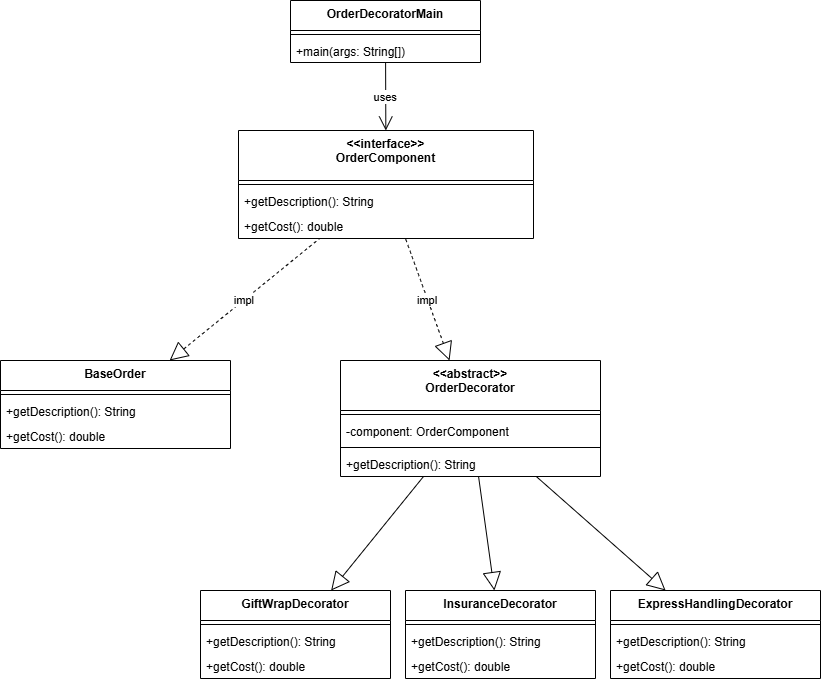

The diagram above was exported from draw.io. Its source (the exported page's mxGraphModel, read from the mxfile embedded in the PNG):
<mxGraphModel dx="1226" dy="736" grid="1" gridSize="10" guides="1" tooltips="1" connect="1" arrows="1" fold="1" page="1" pageScale="1" pageWidth="850" pageHeight="1100" math="0" shadow="0">
  <root>
    <mxCell id="0" />
    <mxCell id="1" parent="0" />
    <mxCell id="p3-main" parent="1" style="swimlane;fontStyle=1;align=center;verticalAlign=top;childLayout=stackLayout;horizontal=1;startSize=30;horizontalStack=0;resizeParent=1;resizeParentMax=0;resizeLast=0;collapsible=0;marginBottom=0;" value="OrderDecoratorMain" vertex="1">
      <mxGeometry height="62" width="190" x="305" y="20" as="geometry" />
    </mxCell>
    <mxCell id="p3-main-s" parent="p3-main" style="line;strokeWidth=1;fillColor=none;align=left;verticalAlign=middle;spacingTop=-1;spacingLeft=3;spacingRight=3;rotatable=0;labelPosition=right;points=[];portConstraint=eastwest;strokeColor=inherit;" vertex="1">
      <mxGeometry height="8" width="190" y="30" as="geometry" />
    </mxCell>
    <mxCell id="p3-main-m" parent="p3-main" style="text;strokeColor=none;fillColor=none;align=left;verticalAlign=top;spacingLeft=4;spacingRight=4;overflow=hidden;rotatable=0;points=[[0,0.5],[1,0.5]];portConstraint=eastwest;" value="+main(args: String[])" vertex="1">
      <mxGeometry height="24" width="190" y="38" as="geometry" />
    </mxCell>
    <mxCell id="p3-intf" parent="1" style="swimlane;fontStyle=1;align=center;verticalAlign=top;childLayout=stackLayout;horizontal=1;startSize=50;horizontalStack=0;resizeParent=1;resizeParentMax=0;resizeLast=0;collapsible=0;marginBottom=0;" value="&lt;&lt;interface&gt;&gt;&#10;OrderComponent" vertex="1">
      <mxGeometry height="108" width="295" x="253" y="150" as="geometry" />
    </mxCell>
    <mxCell id="p3-intf-s" parent="p3-intf" style="line;strokeWidth=1;fillColor=none;align=left;verticalAlign=middle;spacingTop=-1;spacingLeft=3;spacingRight=3;rotatable=0;labelPosition=right;points=[];portConstraint=eastwest;strokeColor=inherit;" vertex="1">
      <mxGeometry height="8" width="295" y="50" as="geometry" />
    </mxCell>
    <mxCell id="p3-intf-m1" parent="p3-intf" style="text;strokeColor=none;fillColor=none;align=left;verticalAlign=top;spacingLeft=4;spacingRight=4;overflow=hidden;rotatable=0;points=[[0,0.5],[1,0.5]];portConstraint=eastwest;" value="+getDescription(): String" vertex="1">
      <mxGeometry height="25" width="295" y="58" as="geometry" />
    </mxCell>
    <mxCell id="p3-intf-m2" parent="p3-intf" style="text;strokeColor=none;fillColor=none;align=left;verticalAlign=top;spacingLeft=4;spacingRight=4;overflow=hidden;rotatable=0;points=[[0,0.5],[1,0.5]];portConstraint=eastwest;" value="+getCost(): double" vertex="1">
      <mxGeometry height="25" width="295" y="83" as="geometry" />
    </mxCell>
    <mxCell id="p3-base" parent="1" style="swimlane;fontStyle=1;align=center;verticalAlign=top;childLayout=stackLayout;horizontal=1;startSize=30;horizontalStack=0;resizeParent=1;resizeParentMax=0;resizeLast=0;collapsible=0;marginBottom=0;" value="BaseOrder" vertex="1">
      <mxGeometry height="88" width="230" x="15" y="380" as="geometry" />
    </mxCell>
    <mxCell id="p3-base-s" parent="p3-base" style="line;strokeWidth=1;fillColor=none;align=left;verticalAlign=middle;spacingTop=-1;spacingLeft=3;spacingRight=3;rotatable=0;labelPosition=right;points=[];portConstraint=eastwest;strokeColor=inherit;" vertex="1">
      <mxGeometry height="8" width="230" y="30" as="geometry" />
    </mxCell>
    <mxCell id="p3-base-m1" parent="p3-base" style="text;strokeColor=none;fillColor=none;align=left;verticalAlign=top;spacingLeft=4;spacingRight=4;overflow=hidden;rotatable=0;points=[[0,0.5],[1,0.5]];portConstraint=eastwest;" value="+getDescription(): String" vertex="1">
      <mxGeometry height="25" width="230" y="38" as="geometry" />
    </mxCell>
    <mxCell id="p3-base-m2" parent="p3-base" style="text;strokeColor=none;fillColor=none;align=left;verticalAlign=top;spacingLeft=4;spacingRight=4;overflow=hidden;rotatable=0;points=[[0,0.5],[1,0.5]];portConstraint=eastwest;" value="+getCost(): double" vertex="1">
      <mxGeometry height="25" width="230" y="63" as="geometry" />
    </mxCell>
    <mxCell id="p3-dec" parent="1" style="swimlane;fontStyle=1;align=center;verticalAlign=top;childLayout=stackLayout;horizontal=1;startSize=50;horizontalStack=0;resizeParent=1;resizeParentMax=0;resizeLast=0;collapsible=0;marginBottom=0;" value="&lt;&lt;abstract&gt;&gt;&#10;OrderDecorator" vertex="1">
      <mxGeometry height="116" width="260" x="355" y="380" as="geometry" />
    </mxCell>
    <mxCell id="p3-dec-s" parent="p3-dec" style="line;strokeWidth=1;fillColor=none;align=left;verticalAlign=middle;spacingTop=-1;spacingLeft=3;spacingRight=3;rotatable=0;labelPosition=right;points=[];portConstraint=eastwest;strokeColor=inherit;" vertex="1">
      <mxGeometry height="8" width="260" y="50" as="geometry" />
    </mxCell>
    <mxCell id="p3-dec-a" parent="p3-dec" style="text;strokeColor=none;fillColor=none;align=left;verticalAlign=top;spacingLeft=4;spacingRight=4;overflow=hidden;rotatable=0;points=[[0,0.5],[1,0.5]];portConstraint=eastwest;" value="-component: OrderComponent" vertex="1">
      <mxGeometry height="25" width="260" y="58" as="geometry" />
    </mxCell>
    <mxCell id="p3-dec-s2" parent="p3-dec" style="line;strokeWidth=1;fillColor=none;align=left;verticalAlign=middle;spacingTop=-1;spacingLeft=3;spacingRight=3;rotatable=0;labelPosition=right;points=[];portConstraint=eastwest;strokeColor=inherit;" vertex="1">
      <mxGeometry height="8" width="260" y="83" as="geometry" />
    </mxCell>
    <mxCell id="p3-dec-m" parent="p3-dec" style="text;strokeColor=none;fillColor=none;align=left;verticalAlign=top;spacingLeft=4;spacingRight=4;overflow=hidden;rotatable=0;points=[[0,0.5],[1,0.5]];portConstraint=eastwest;" value="+getDescription(): String" vertex="1">
      <mxGeometry height="25" width="260" y="91" as="geometry" />
    </mxCell>
    <mxCell id="p3-gift" parent="1" style="swimlane;fontStyle=1;align=center;verticalAlign=top;childLayout=stackLayout;horizontal=1;startSize=30;horizontalStack=0;resizeParent=1;resizeParentMax=0;resizeLast=0;collapsible=0;marginBottom=0;" value="GiftWrapDecorator" vertex="1">
      <mxGeometry height="88" width="190" x="215" y="610" as="geometry" />
    </mxCell>
    <mxCell id="p3-gift-s" parent="p3-gift" style="line;strokeWidth=1;fillColor=none;align=left;verticalAlign=middle;spacingTop=-1;spacingLeft=3;spacingRight=3;rotatable=0;labelPosition=right;points=[];portConstraint=eastwest;strokeColor=inherit;" vertex="1">
      <mxGeometry height="8" width="190" y="30" as="geometry" />
    </mxCell>
    <mxCell id="p3-gift-m1" parent="p3-gift" style="text;strokeColor=none;fillColor=none;align=left;verticalAlign=top;spacingLeft=4;spacingRight=4;overflow=hidden;rotatable=0;points=[[0,0.5],[1,0.5]];portConstraint=eastwest;" value="+getDescription(): String" vertex="1">
      <mxGeometry height="25" width="190" y="38" as="geometry" />
    </mxCell>
    <mxCell id="p3-gift-m2" parent="p3-gift" style="text;strokeColor=none;fillColor=none;align=left;verticalAlign=top;spacingLeft=4;spacingRight=4;overflow=hidden;rotatable=0;points=[[0,0.5],[1,0.5]];portConstraint=eastwest;" value="+getCost(): double" vertex="1">
      <mxGeometry height="25" width="190" y="63" as="geometry" />
    </mxCell>
    <mxCell id="p3-ins" parent="1" style="swimlane;fontStyle=1;align=center;verticalAlign=top;childLayout=stackLayout;horizontal=1;startSize=30;horizontalStack=0;resizeParent=1;resizeParentMax=0;resizeLast=0;collapsible=0;marginBottom=0;" value="InsuranceDecorator" vertex="1">
      <mxGeometry height="88" width="190" x="420" y="610" as="geometry" />
    </mxCell>
    <mxCell id="p3-ins-s" parent="p3-ins" style="line;strokeWidth=1;fillColor=none;align=left;verticalAlign=middle;spacingTop=-1;spacingLeft=3;spacingRight=3;rotatable=0;labelPosition=right;points=[];portConstraint=eastwest;strokeColor=inherit;" vertex="1">
      <mxGeometry height="8" width="190" y="30" as="geometry" />
    </mxCell>
    <mxCell id="p3-ins-m1" parent="p3-ins" style="text;strokeColor=none;fillColor=none;align=left;verticalAlign=top;spacingLeft=4;spacingRight=4;overflow=hidden;rotatable=0;points=[[0,0.5],[1,0.5]];portConstraint=eastwest;" value="+getDescription(): String" vertex="1">
      <mxGeometry height="25" width="190" y="38" as="geometry" />
    </mxCell>
    <mxCell id="p3-ins-m2" parent="p3-ins" style="text;strokeColor=none;fillColor=none;align=left;verticalAlign=top;spacingLeft=4;spacingRight=4;overflow=hidden;rotatable=0;points=[[0,0.5],[1,0.5]];portConstraint=eastwest;" value="+getCost(): double" vertex="1">
      <mxGeometry height="25" width="190" y="63" as="geometry" />
    </mxCell>
    <mxCell id="p3-xpr" parent="1" style="swimlane;fontStyle=1;align=center;verticalAlign=top;childLayout=stackLayout;horizontal=1;startSize=30;horizontalStack=0;resizeParent=1;resizeParentMax=0;resizeLast=0;collapsible=0;marginBottom=0;" value="ExpressHandlingDecorator" vertex="1">
      <mxGeometry height="88" width="210" x="625" y="610" as="geometry" />
    </mxCell>
    <mxCell id="p3-xpr-s" parent="p3-xpr" style="line;strokeWidth=1;fillColor=none;align=left;verticalAlign=middle;spacingTop=-1;spacingLeft=3;spacingRight=3;rotatable=0;labelPosition=right;points=[];portConstraint=eastwest;strokeColor=inherit;" vertex="1">
      <mxGeometry height="8" width="210" y="30" as="geometry" />
    </mxCell>
    <mxCell id="p3-xpr-m1" parent="p3-xpr" style="text;strokeColor=none;fillColor=none;align=left;verticalAlign=top;spacingLeft=4;spacingRight=4;overflow=hidden;rotatable=0;points=[[0,0.5],[1,0.5]];portConstraint=eastwest;" value="+getDescription(): String" vertex="1">
      <mxGeometry height="25" width="210" y="38" as="geometry" />
    </mxCell>
    <mxCell id="p3-xpr-m2" parent="p3-xpr" style="text;strokeColor=none;fillColor=none;align=left;verticalAlign=top;spacingLeft=4;spacingRight=4;overflow=hidden;rotatable=0;points=[[0,0.5],[1,0.5]];portConstraint=eastwest;" value="+getCost(): double" vertex="1">
      <mxGeometry height="25" width="210" y="63" as="geometry" />
    </mxCell>
    <mxCell id="p3-e1" edge="1" parent="1" source="p3-main" style="curved=1;startArrow=none;endArrow=open;endSize=12;rounded=0;" target="p3-intf" value="uses">
      <mxGeometry relative="1" as="geometry" />
    </mxCell>
    <mxCell id="p3-e2" edge="1" parent="1" source="p3-base" style="curved=1;dashed=1;startArrow=block;startSize=16;startFill=0;endArrow=none;rounded=0;" target="p3-intf" value="impl">
      <mxGeometry relative="1" as="geometry" />
    </mxCell>
    <mxCell id="p3-e3" edge="1" parent="1" source="p3-dec" style="curved=1;dashed=1;startArrow=block;startSize=16;startFill=0;endArrow=none;rounded=0;" target="p3-intf" value="impl">
      <mxGeometry relative="1" as="geometry" />
    </mxCell>
    <mxCell id="p3-e5" edge="1" parent="1" source="p3-gift" style="curved=1;startArrow=block;startSize=16;startFill=0;endArrow=none;rounded=0;" target="p3-dec" value="">
      <mxGeometry relative="1" as="geometry" />
    </mxCell>
    <mxCell id="p3-e6" edge="1" parent="1" source="p3-ins" style="curved=1;startArrow=block;startSize=16;startFill=0;endArrow=none;rounded=0;" target="p3-dec" value="">
      <mxGeometry relative="1" as="geometry" />
    </mxCell>
    <mxCell id="p3-e7" edge="1" parent="1" source="p3-xpr" style="curved=1;startArrow=block;startSize=16;startFill=0;endArrow=none;rounded=0;" target="p3-dec" value="">
      <mxGeometry relative="1" as="geometry" />
    </mxCell>
  </root>
</mxGraphModel>